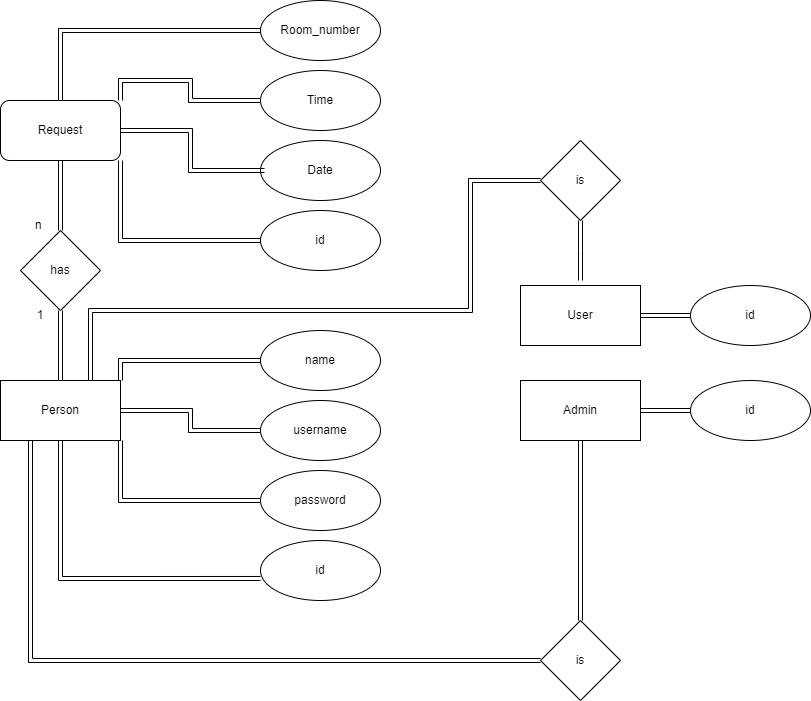

The diagram above was exported from draw.io. Its source (the exported page's mxGraphModel, read from the mxfile embedded in the PNG):
<mxGraphModel dx="1658" dy="828" grid="1" gridSize="10" guides="1" tooltips="1" connect="1" arrows="1" fold="1" page="1" pageScale="1" pageWidth="850" pageHeight="1100" math="0" shadow="0">
  <root>
    <mxCell id="0" />
    <mxCell id="1" parent="0" />
    <mxCell id="0mNGemGfv6inI93jcEXT-4" style="edgeStyle=orthogonalEdgeStyle;rounded=0;orthogonalLoop=1;jettySize=auto;html=1;exitX=1;exitY=0;exitDx=0;exitDy=0;shape=link;" parent="1" source="0mNGemGfv6inI93jcEXT-1" target="0mNGemGfv6inI93jcEXT-3" edge="1">
      <mxGeometry relative="1" as="geometry" />
    </mxCell>
    <mxCell id="0mNGemGfv6inI93jcEXT-18" style="edgeStyle=orthogonalEdgeStyle;rounded=0;orthogonalLoop=1;jettySize=auto;html=1;exitX=1;exitY=1;exitDx=0;exitDy=0;entryX=0;entryY=0.5;entryDx=0;entryDy=0;shape=link;" parent="1" source="0mNGemGfv6inI93jcEXT-1" target="0mNGemGfv6inI93jcEXT-17" edge="1">
      <mxGeometry relative="1" as="geometry" />
    </mxCell>
    <mxCell id="0mNGemGfv6inI93jcEXT-20" style="edgeStyle=orthogonalEdgeStyle;rounded=0;orthogonalLoop=1;jettySize=auto;html=1;exitX=0.5;exitY=1;exitDx=0;exitDy=0;entryX=0.5;entryY=0;entryDx=0;entryDy=0;shape=link;" parent="1" source="0mNGemGfv6inI93jcEXT-1" target="0mNGemGfv6inI93jcEXT-19" edge="1">
      <mxGeometry relative="1" as="geometry" />
    </mxCell>
    <mxCell id="0mNGemGfv6inI93jcEXT-1" value="Request" style="rounded=1;whiteSpace=wrap;html=1;" parent="1" vertex="1">
      <mxGeometry x="20" y="100" width="120" height="60" as="geometry" />
    </mxCell>
    <mxCell id="0mNGemGfv6inI93jcEXT-3" value="Time" style="ellipse;whiteSpace=wrap;html=1;" parent="1" vertex="1">
      <mxGeometry x="280" y="70" width="120" height="60" as="geometry" />
    </mxCell>
    <mxCell id="0mNGemGfv6inI93jcEXT-5" value="Date" style="ellipse;whiteSpace=wrap;html=1;" parent="1" vertex="1">
      <mxGeometry x="280" y="140" width="120" height="60" as="geometry" />
    </mxCell>
    <mxCell id="0mNGemGfv6inI93jcEXT-6" style="edgeStyle=orthogonalEdgeStyle;rounded=0;orthogonalLoop=1;jettySize=auto;html=1;exitX=1;exitY=0.5;exitDx=0;exitDy=0;entryX=0.033;entryY=0.5;entryDx=0;entryDy=0;entryPerimeter=0;shape=link;" parent="1" source="0mNGemGfv6inI93jcEXT-1" target="0mNGemGfv6inI93jcEXT-5" edge="1">
      <mxGeometry relative="1" as="geometry" />
    </mxCell>
    <mxCell id="0mNGemGfv6inI93jcEXT-10" style="edgeStyle=orthogonalEdgeStyle;rounded=0;orthogonalLoop=1;jettySize=auto;html=1;exitX=1;exitY=0;exitDx=0;exitDy=0;entryX=0;entryY=0.5;entryDx=0;entryDy=0;shape=link;" parent="1" source="0mNGemGfv6inI93jcEXT-7" target="0mNGemGfv6inI93jcEXT-9" edge="1">
      <mxGeometry relative="1" as="geometry" />
    </mxCell>
    <mxCell id="0mNGemGfv6inI93jcEXT-13" style="edgeStyle=orthogonalEdgeStyle;rounded=0;orthogonalLoop=1;jettySize=auto;html=1;exitX=1;exitY=0.5;exitDx=0;exitDy=0;entryX=0;entryY=0.5;entryDx=0;entryDy=0;shape=link;" parent="1" source="0mNGemGfv6inI93jcEXT-7" target="0mNGemGfv6inI93jcEXT-11" edge="1">
      <mxGeometry relative="1" as="geometry" />
    </mxCell>
    <mxCell id="0mNGemGfv6inI93jcEXT-21" style="edgeStyle=orthogonalEdgeStyle;rounded=0;orthogonalLoop=1;jettySize=auto;html=1;exitX=0.5;exitY=0;exitDx=0;exitDy=0;shape=link;" parent="1" source="0mNGemGfv6inI93jcEXT-7" target="0mNGemGfv6inI93jcEXT-19" edge="1">
      <mxGeometry relative="1" as="geometry" />
    </mxCell>
    <mxCell id="0mNGemGfv6inI93jcEXT-32" style="edgeStyle=orthogonalEdgeStyle;rounded=0;orthogonalLoop=1;jettySize=auto;html=1;exitX=0.25;exitY=1;exitDx=0;exitDy=0;entryX=0;entryY=0.5;entryDx=0;entryDy=0;shape=link;" parent="1" source="0mNGemGfv6inI93jcEXT-7" target="0mNGemGfv6inI93jcEXT-29" edge="1">
      <mxGeometry relative="1" as="geometry" />
    </mxCell>
    <mxCell id="0mNGemGfv6inI93jcEXT-39" style="edgeStyle=orthogonalEdgeStyle;rounded=0;orthogonalLoop=1;jettySize=auto;html=1;exitX=0.75;exitY=0;exitDx=0;exitDy=0;entryX=0;entryY=0.5;entryDx=0;entryDy=0;shape=link;" parent="1" source="0mNGemGfv6inI93jcEXT-7" target="0mNGemGfv6inI93jcEXT-36" edge="1">
      <mxGeometry relative="1" as="geometry">
        <Array as="points">
          <mxPoint x="110" y="310" />
          <mxPoint x="490" y="310" />
          <mxPoint x="490" y="180" />
        </Array>
      </mxGeometry>
    </mxCell>
    <mxCell id="0mNGemGfv6inI93jcEXT-7" value="Person" style="rounded=0;whiteSpace=wrap;html=1;" parent="1" vertex="1">
      <mxGeometry x="20" y="380" width="120" height="60" as="geometry" />
    </mxCell>
    <mxCell id="0mNGemGfv6inI93jcEXT-9" value="name" style="ellipse;whiteSpace=wrap;html=1;" parent="1" vertex="1">
      <mxGeometry x="280" y="330" width="120" height="60" as="geometry" />
    </mxCell>
    <mxCell id="0mNGemGfv6inI93jcEXT-11" value="username" style="ellipse;whiteSpace=wrap;html=1;" parent="1" vertex="1">
      <mxGeometry x="280" y="400" width="120" height="60" as="geometry" />
    </mxCell>
    <mxCell id="0mNGemGfv6inI93jcEXT-14" style="edgeStyle=orthogonalEdgeStyle;rounded=0;orthogonalLoop=1;jettySize=auto;html=1;exitX=0;exitY=0.5;exitDx=0;exitDy=0;entryX=1;entryY=1;entryDx=0;entryDy=0;shape=link;" parent="1" source="0mNGemGfv6inI93jcEXT-12" target="0mNGemGfv6inI93jcEXT-7" edge="1">
      <mxGeometry relative="1" as="geometry" />
    </mxCell>
    <mxCell id="0mNGemGfv6inI93jcEXT-12" value="password" style="ellipse;whiteSpace=wrap;html=1;" parent="1" vertex="1">
      <mxGeometry x="280" y="470" width="120" height="60" as="geometry" />
    </mxCell>
    <mxCell id="0mNGemGfv6inI93jcEXT-15" value="id" style="ellipse;whiteSpace=wrap;html=1;" parent="1" vertex="1">
      <mxGeometry x="280" y="540" width="120" height="60" as="geometry" />
    </mxCell>
    <mxCell id="0mNGemGfv6inI93jcEXT-16" style="edgeStyle=orthogonalEdgeStyle;rounded=0;orthogonalLoop=1;jettySize=auto;html=1;exitX=0.5;exitY=1;exitDx=0;exitDy=0;entryX=0;entryY=0.633;entryDx=0;entryDy=0;entryPerimeter=0;shape=link;" parent="1" source="0mNGemGfv6inI93jcEXT-7" target="0mNGemGfv6inI93jcEXT-15" edge="1">
      <mxGeometry relative="1" as="geometry" />
    </mxCell>
    <mxCell id="0mNGemGfv6inI93jcEXT-17" value="id" style="ellipse;whiteSpace=wrap;html=1;" parent="1" vertex="1">
      <mxGeometry x="280" y="210" width="120" height="60" as="geometry" />
    </mxCell>
    <mxCell id="0mNGemGfv6inI93jcEXT-19" value="has" style="rhombus;whiteSpace=wrap;html=1;" parent="1" vertex="1">
      <mxGeometry x="40" y="230" width="80" height="80" as="geometry" />
    </mxCell>
    <mxCell id="0mNGemGfv6inI93jcEXT-22" value="n&amp;nbsp;" style="text;html=1;align=center;verticalAlign=middle;whiteSpace=wrap;rounded=0;" parent="1" vertex="1">
      <mxGeometry x="50" y="210" width="20" height="30" as="geometry" />
    </mxCell>
    <mxCell id="0mNGemGfv6inI93jcEXT-23" value="1" style="text;html=1;align=center;verticalAlign=middle;whiteSpace=wrap;rounded=0;" parent="1" vertex="1">
      <mxGeometry x="50" y="300" width="20" height="30" as="geometry" />
    </mxCell>
    <mxCell id="0mNGemGfv6inI93jcEXT-28" style="edgeStyle=orthogonalEdgeStyle;rounded=0;orthogonalLoop=1;jettySize=auto;html=1;exitX=1;exitY=0.5;exitDx=0;exitDy=0;entryX=0;entryY=0.5;entryDx=0;entryDy=0;shape=link;" parent="1" source="0mNGemGfv6inI93jcEXT-24" target="0mNGemGfv6inI93jcEXT-27" edge="1">
      <mxGeometry relative="1" as="geometry" />
    </mxCell>
    <mxCell id="0mNGemGfv6inI93jcEXT-30" style="edgeStyle=orthogonalEdgeStyle;rounded=0;orthogonalLoop=1;jettySize=auto;html=1;entryX=0.5;entryY=0;entryDx=0;entryDy=0;shape=link;" parent="1" source="0mNGemGfv6inI93jcEXT-24" target="0mNGemGfv6inI93jcEXT-29" edge="1">
      <mxGeometry relative="1" as="geometry" />
    </mxCell>
    <mxCell id="0mNGemGfv6inI93jcEXT-24" value="Admin" style="rounded=0;whiteSpace=wrap;html=1;" parent="1" vertex="1">
      <mxGeometry x="540" y="380" width="120" height="60" as="geometry" />
    </mxCell>
    <mxCell id="0mNGemGfv6inI93jcEXT-27" value="id" style="ellipse;whiteSpace=wrap;html=1;" parent="1" vertex="1">
      <mxGeometry x="710" y="380" width="120" height="60" as="geometry" />
    </mxCell>
    <mxCell id="0mNGemGfv6inI93jcEXT-29" value="is" style="rhombus;whiteSpace=wrap;html=1;" parent="1" vertex="1">
      <mxGeometry x="560" y="620" width="80" height="80" as="geometry" />
    </mxCell>
    <mxCell id="0mNGemGfv6inI93jcEXT-35" style="edgeStyle=orthogonalEdgeStyle;rounded=0;orthogonalLoop=1;jettySize=auto;html=1;exitX=1;exitY=0.5;exitDx=0;exitDy=0;entryX=0;entryY=0.5;entryDx=0;entryDy=0;shape=link;" parent="1" source="0mNGemGfv6inI93jcEXT-33" target="0mNGemGfv6inI93jcEXT-34" edge="1">
      <mxGeometry relative="1" as="geometry" />
    </mxCell>
    <mxCell id="0mNGemGfv6inI93jcEXT-33" value="User" style="rounded=0;whiteSpace=wrap;html=1;" parent="1" vertex="1">
      <mxGeometry x="540" y="285" width="120" height="60" as="geometry" />
    </mxCell>
    <mxCell id="0mNGemGfv6inI93jcEXT-34" value="id" style="ellipse;whiteSpace=wrap;html=1;" parent="1" vertex="1">
      <mxGeometry x="710" y="285" width="120" height="60" as="geometry" />
    </mxCell>
    <mxCell id="0mNGemGfv6inI93jcEXT-37" style="edgeStyle=orthogonalEdgeStyle;rounded=0;orthogonalLoop=1;jettySize=auto;html=1;exitX=0.5;exitY=1;exitDx=0;exitDy=0;shape=link;" parent="1" source="0mNGemGfv6inI93jcEXT-36" edge="1">
      <mxGeometry relative="1" as="geometry">
        <mxPoint x="600" y="280" as="targetPoint" />
      </mxGeometry>
    </mxCell>
    <mxCell id="0mNGemGfv6inI93jcEXT-36" value="is" style="rhombus;whiteSpace=wrap;html=1;" parent="1" vertex="1">
      <mxGeometry x="560" y="140" width="80" height="80" as="geometry" />
    </mxCell>
    <mxCell id="5LSYMqGylFs6hqtYjIQB-4" value="Room_number" style="ellipse;whiteSpace=wrap;html=1;" parent="1" vertex="1">
      <mxGeometry x="280" width="120" height="60" as="geometry" />
    </mxCell>
    <mxCell id="5LSYMqGylFs6hqtYjIQB-5" style="edgeStyle=orthogonalEdgeStyle;rounded=0;orthogonalLoop=1;jettySize=auto;html=1;exitX=0.5;exitY=0;exitDx=0;exitDy=0;entryX=0;entryY=0.5;entryDx=0;entryDy=0;shape=link;" parent="1" source="0mNGemGfv6inI93jcEXT-1" target="5LSYMqGylFs6hqtYjIQB-4" edge="1">
      <mxGeometry relative="1" as="geometry">
        <mxPoint x="100" y="20" as="sourcePoint" />
        <mxPoint x="240" y="100" as="targetPoint" />
      </mxGeometry>
    </mxCell>
  </root>
</mxGraphModel>